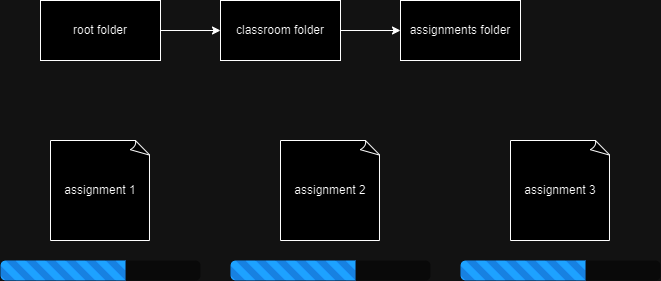

The diagram above was exported from draw.io. Its source (the exported page's mxGraphModel, read from the mxfile embedded in the PNG):
<mxGraphModel dx="1393" dy="758" grid="1" gridSize="10" guides="1" tooltips="1" connect="1" arrows="1" fold="1" page="1" pageScale="1" pageWidth="850" pageHeight="1100" math="0" shadow="0">
  <root>
    <mxCell id="0" />
    <mxCell id="1" parent="0" />
    <mxCell id="cGwlNgLfJoTbIAO90gyM-5" style="edgeStyle=orthogonalEdgeStyle;rounded=0;orthogonalLoop=1;jettySize=auto;html=1;exitX=1;exitY=0.5;exitDx=0;exitDy=0;entryX=0;entryY=0.5;entryDx=0;entryDy=0;" edge="1" parent="1" source="cGwlNgLfJoTbIAO90gyM-1" target="cGwlNgLfJoTbIAO90gyM-4">
      <mxGeometry relative="1" as="geometry" />
    </mxCell>
    <mxCell id="cGwlNgLfJoTbIAO90gyM-1" value="root folder" style="rounded=0;whiteSpace=wrap;html=1;" vertex="1" parent="1">
      <mxGeometry x="70" y="60" width="120" height="60" as="geometry" />
    </mxCell>
    <mxCell id="cGwlNgLfJoTbIAO90gyM-7" style="edgeStyle=orthogonalEdgeStyle;rounded=0;orthogonalLoop=1;jettySize=auto;html=1;exitX=1;exitY=0.5;exitDx=0;exitDy=0;entryX=0;entryY=0.5;entryDx=0;entryDy=0;" edge="1" parent="1" source="cGwlNgLfJoTbIAO90gyM-4" target="cGwlNgLfJoTbIAO90gyM-6">
      <mxGeometry relative="1" as="geometry" />
    </mxCell>
    <mxCell id="cGwlNgLfJoTbIAO90gyM-4" value="classroom folder" style="rounded=0;whiteSpace=wrap;html=1;" vertex="1" parent="1">
      <mxGeometry x="250" y="60" width="120" height="60" as="geometry" />
    </mxCell>
    <mxCell id="cGwlNgLfJoTbIAO90gyM-6" value="assignments folder" style="rounded=0;whiteSpace=wrap;html=1;" vertex="1" parent="1">
      <mxGeometry x="430" y="60" width="120" height="60" as="geometry" />
    </mxCell>
    <mxCell id="cGwlNgLfJoTbIAO90gyM-8" value="assignment 1" style="whiteSpace=wrap;html=1;shape=mxgraph.basic.document" vertex="1" parent="1">
      <mxGeometry x="80" y="200" width="100" height="100" as="geometry" />
    </mxCell>
    <mxCell id="cGwlNgLfJoTbIAO90gyM-10" value="" style="html=1;shadow=0;dashed=0;shape=mxgraph.bootstrap.rrect;rSize=5;strokeColor=none;fillColor=#f6f6f6;whiteSpace=wrap;" vertex="1" parent="1">
      <mxGeometry x="30" y="320" width="200" height="20" as="geometry" />
    </mxCell>
    <mxCell id="cGwlNgLfJoTbIAO90gyM-11" value="" style="html=1;shadow=0;dashed=0;shape=mxgraph.bootstrap.leftButtonStriped;fillColor=#0085FC;fontColor=#FFFFFF;whiteSpace=wrap;" vertex="1" parent="cGwlNgLfJoTbIAO90gyM-10">
      <mxGeometry width="124.99999999999999" height="20" as="geometry" />
    </mxCell>
    <mxCell id="cGwlNgLfJoTbIAO90gyM-12" value="assignment 2" style="whiteSpace=wrap;html=1;shape=mxgraph.basic.document" vertex="1" parent="1">
      <mxGeometry x="310" y="200" width="100" height="100" as="geometry" />
    </mxCell>
    <mxCell id="cGwlNgLfJoTbIAO90gyM-13" value="" style="html=1;shadow=0;dashed=0;shape=mxgraph.bootstrap.rrect;rSize=5;strokeColor=none;fillColor=#f6f6f6;whiteSpace=wrap;" vertex="1" parent="1">
      <mxGeometry x="260" y="320" width="200" height="20" as="geometry" />
    </mxCell>
    <mxCell id="cGwlNgLfJoTbIAO90gyM-14" value="" style="html=1;shadow=0;dashed=0;shape=mxgraph.bootstrap.leftButtonStriped;fillColor=#0085FC;fontColor=#FFFFFF;whiteSpace=wrap;" vertex="1" parent="cGwlNgLfJoTbIAO90gyM-13">
      <mxGeometry width="124.99999999999999" height="20" as="geometry" />
    </mxCell>
    <mxCell id="cGwlNgLfJoTbIAO90gyM-17" value="assignment 3" style="whiteSpace=wrap;html=1;shape=mxgraph.basic.document" vertex="1" parent="1">
      <mxGeometry x="540" y="200" width="100" height="100" as="geometry" />
    </mxCell>
    <mxCell id="cGwlNgLfJoTbIAO90gyM-18" value="" style="html=1;shadow=0;dashed=0;shape=mxgraph.bootstrap.rrect;rSize=5;strokeColor=none;fillColor=#f6f6f6;whiteSpace=wrap;" vertex="1" parent="1">
      <mxGeometry x="490" y="320" width="200" height="20" as="geometry" />
    </mxCell>
    <mxCell id="cGwlNgLfJoTbIAO90gyM-19" value="" style="html=1;shadow=0;dashed=0;shape=mxgraph.bootstrap.leftButtonStriped;fillColor=#0085FC;fontColor=#FFFFFF;whiteSpace=wrap;" vertex="1" parent="cGwlNgLfJoTbIAO90gyM-18">
      <mxGeometry width="124.99999999999999" height="20" as="geometry" />
    </mxCell>
  </root>
</mxGraphModel>